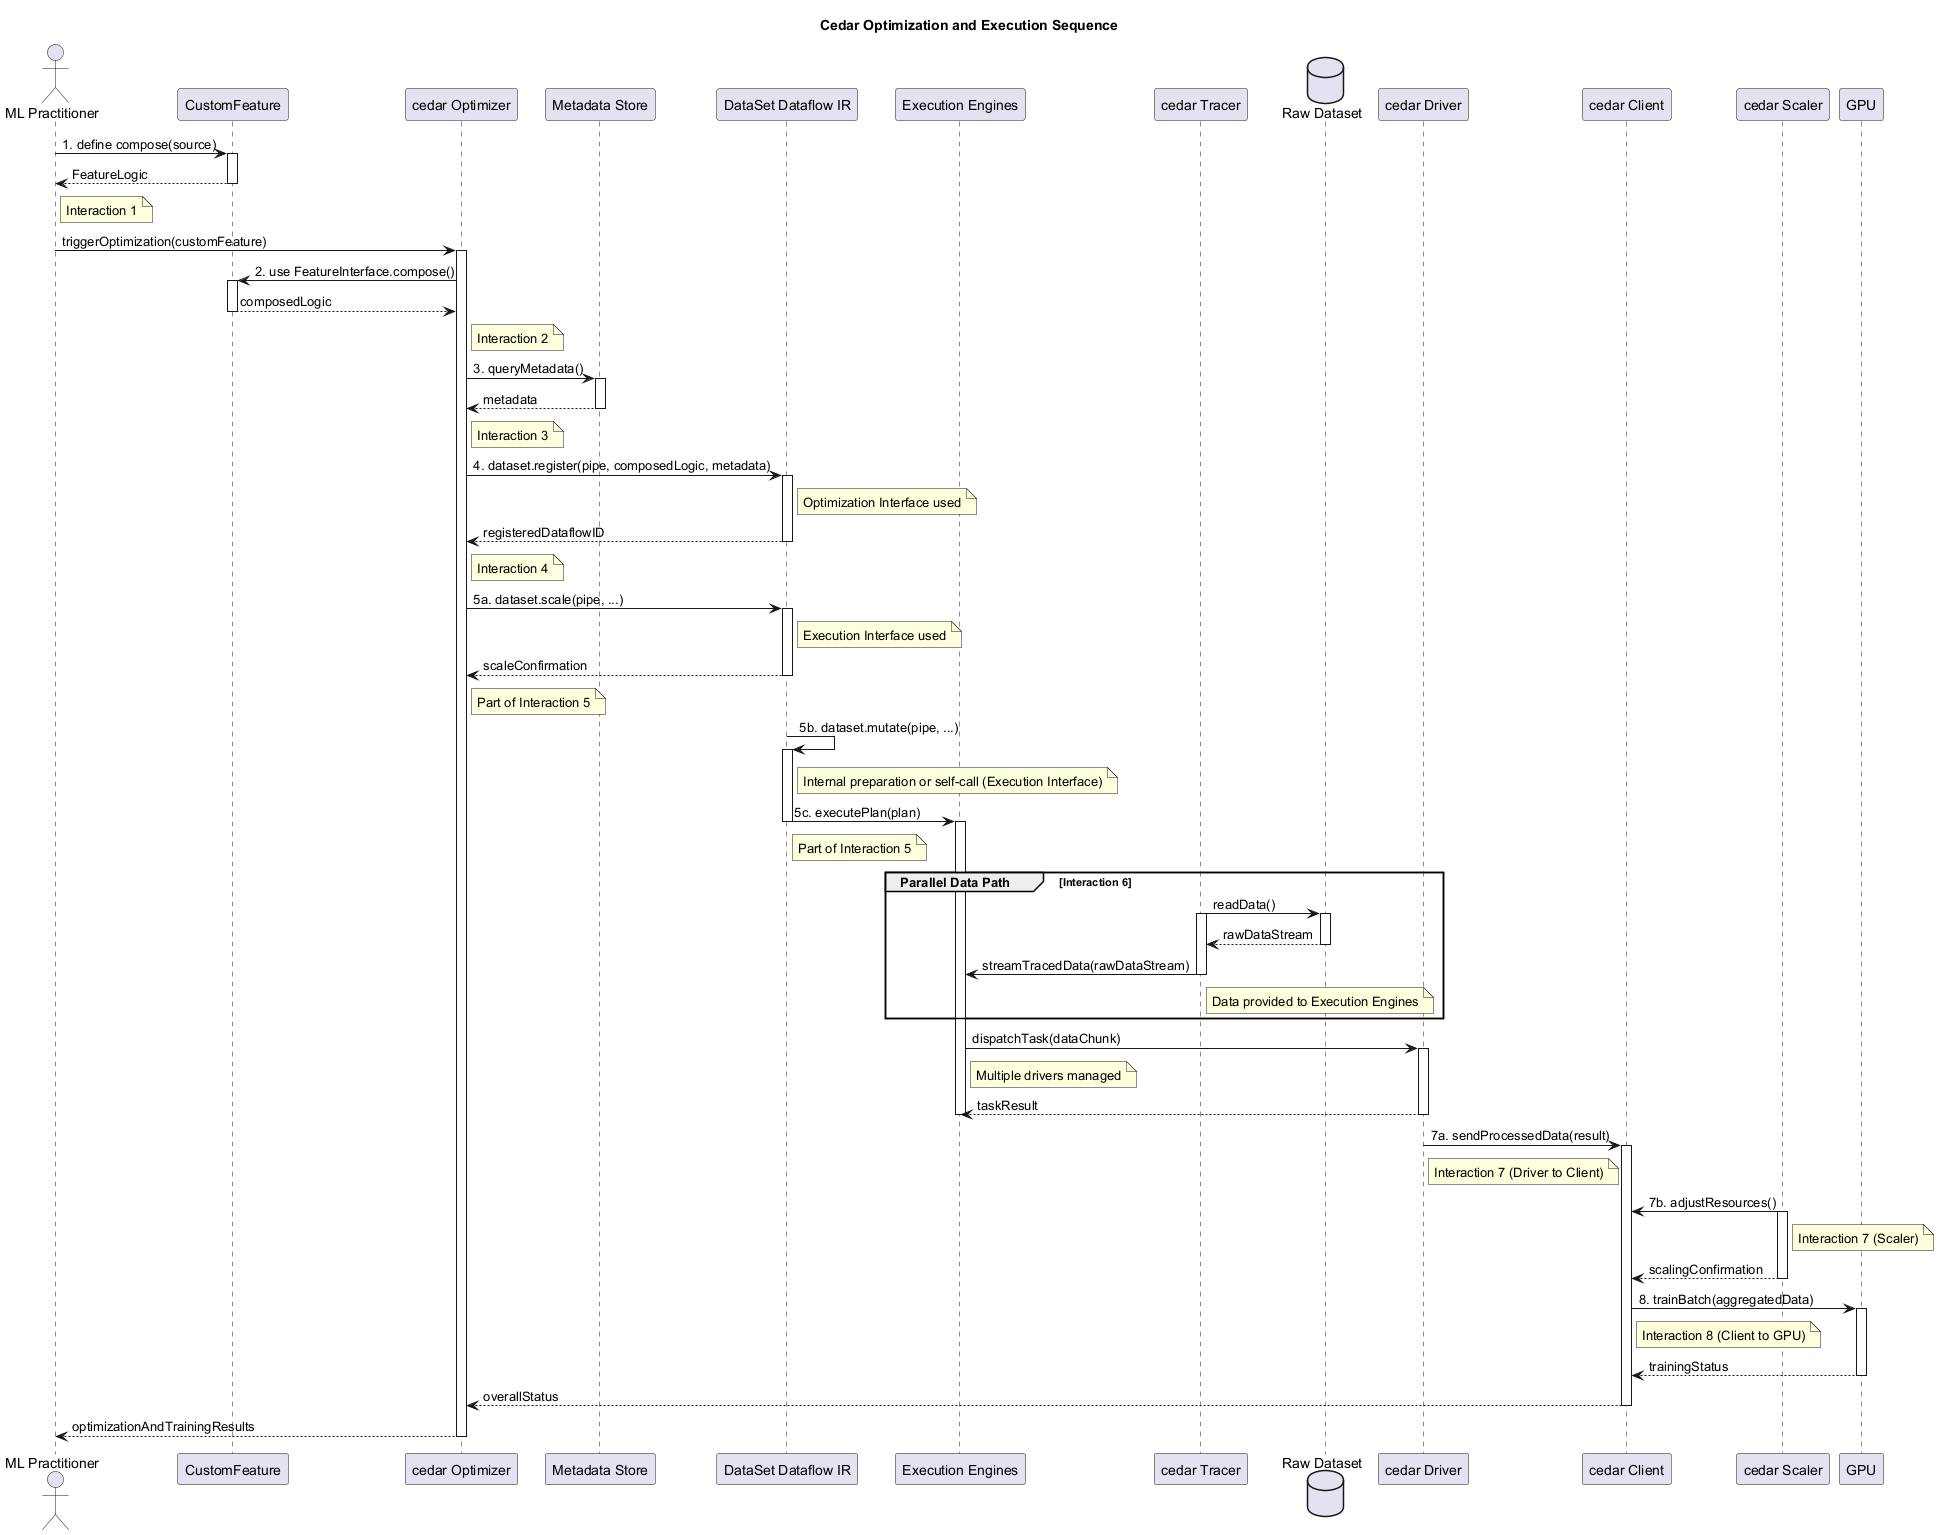

The diagram above was rendered by PlantUML. Its source (embedded in the PNG):
@startuml
title Cedar Optimization and Execution Sequence

actor "ML Practitioner" as MLP
participant "CustomFeature" as CF
participant "cedar Optimizer" as CO
participant "Metadata Store" as MS
participant "DataSet Dataflow IR" as DDIR
participant "Execution Engines" as EE
participant "cedar Tracer" as CT
database "Raw Dataset" as RDS
participant "cedar Driver" as CD
participant "cedar Client" as CC
participant "cedar Scaler" as CS
participant "GPU"

MLP -> CF : 1. define compose(source)
activate CF
CF --> MLP : FeatureLogic
deactivate CF
note right of MLP : Interaction 1

MLP -> CO : triggerOptimization(customFeature)
activate CO

CO -> CF : 2. use FeatureInterface.compose()
activate CF
CF --> CO : composedLogic
deactivate CF
note right of CO : Interaction 2

CO -> MS : 3. queryMetadata()
activate MS
MS --> CO : metadata
deactivate MS
note right of CO : Interaction 3

CO -> DDIR : 4. dataset.register(pipe, composedLogic, metadata)
activate DDIR
note right of DDIR : Optimization Interface used
DDIR --> CO : registeredDataflowID
deactivate DDIR
note right of CO : Interaction 4

CO -> DDIR : 5a. dataset.scale(pipe, ...)
activate DDIR
note right of DDIR : Execution Interface used
DDIR --> CO : scaleConfirmation
deactivate DDIR
note right of CO : Part of Interaction 5

DDIR -> DDIR : 5b. dataset.mutate(pipe, ...)
note right of DDIR : Internal preparation or self-call (Execution Interface)
activate DDIR
DDIR -> EE : 5c. executePlan(plan)
deactivate DDIR
activate EE
note right of DDIR : Part of Interaction 5

group Parallel Data Path [Interaction 6]
  CT -> RDS : readData()
  activate CT
  activate RDS
  RDS --> CT : rawDataStream
  deactivate RDS
  CT -> EE : streamTracedData(rawDataStream)
  deactivate CT
  note right of CT : Data provided to Execution Engines
end

EE -> CD : dispatchTask(dataChunk)
activate CD
note right of EE : Multiple drivers managed
CD --> EE : taskResult
deactivate CD
deactivate EE

CD -> CC : 7a. sendProcessedData(result)
activate CC
note right of CD : Interaction 7 (Driver to Client)

CS -> CC : 7b. adjustResources()
note right of CS : Interaction 7 (Scaler)
activate CS
CS --> CC : scalingConfirmation
deactivate CS

CC -> GPU : 8. trainBatch(aggregatedData)
activate GPU
note right of CC : Interaction 8 (Client to GPU)
GPU --> CC : trainingStatus
deactivate GPU
CC --> CO : overallStatus
deactivate CC

CO --> MLP : optimizationAndTrainingResults
deactivate CO

@enduml